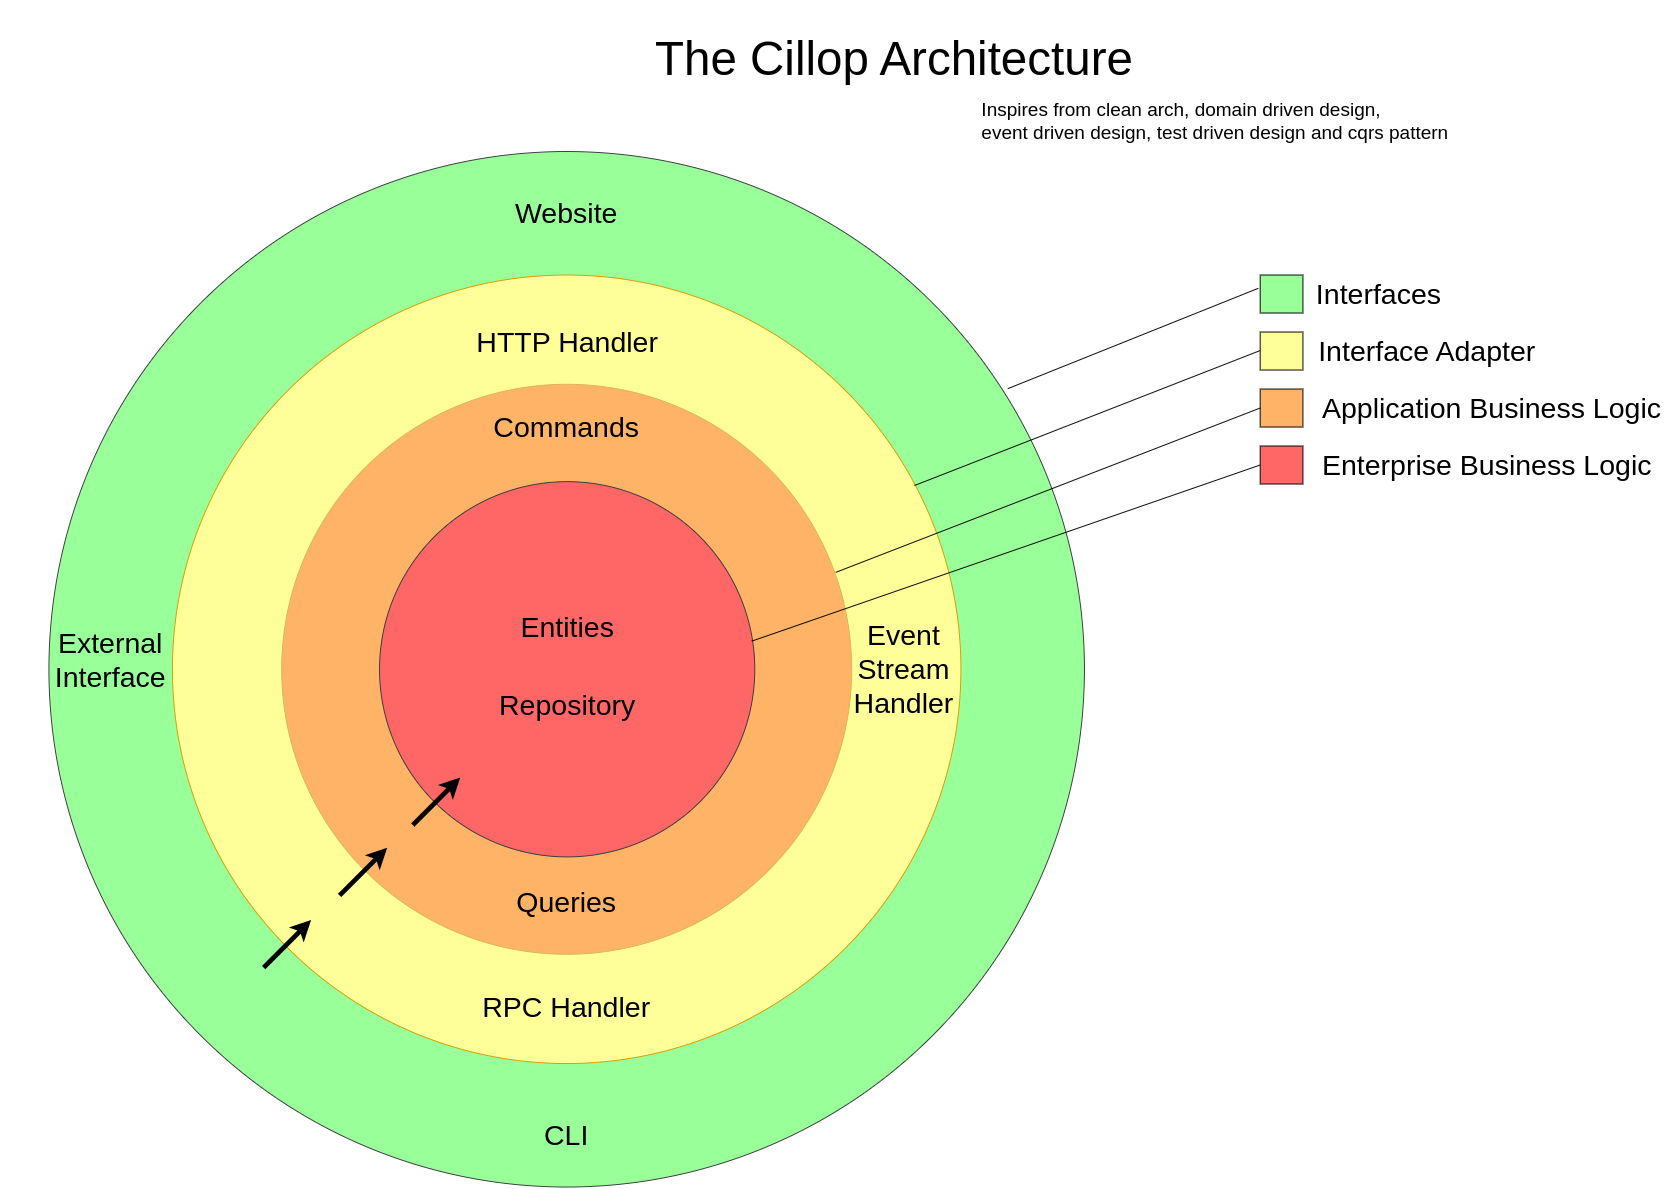

The diagram above was exported from draw.io. Its source (the exported page's mxGraphModel, read from the mxfile embedded in the PNG):
<mxGraphModel dx="2907" dy="3012" grid="1" gridSize="10" guides="1" tooltips="1" connect="1" arrows="1" fold="1" page="1" pageScale="1" pageWidth="850" pageHeight="1100" math="0" shadow="0">
  <root>
    <mxCell id="0" />
    <mxCell id="1" parent="0" />
    <mxCell id="MliUye8Wy5YOPjgEsKfS-1" value="" style="ellipse;whiteSpace=wrap;html=1;aspect=fixed;fillColor=#99FF99;strokeColor=#36393d;" vertex="1" parent="1">
      <mxGeometry x="-120" y="118" width="1090" height="1090" as="geometry" />
    </mxCell>
    <mxCell id="MliUye8Wy5YOPjgEsKfS-2" value="" style="ellipse;whiteSpace=wrap;html=1;aspect=fixed;fillColor=#FFFF99;strokeColor=#d79b00;" vertex="1" parent="1">
      <mxGeometry x="10" y="248" width="830" height="830" as="geometry" />
    </mxCell>
    <mxCell id="MliUye8Wy5YOPjgEsKfS-3" value="" style="ellipse;whiteSpace=wrap;html=1;aspect=fixed;fillColor=#FFB366;strokeColor=#d6b656;" vertex="1" parent="1">
      <mxGeometry x="125" y="363" width="600" height="600" as="geometry" />
    </mxCell>
    <mxCell id="MliUye8Wy5YOPjgEsKfS-4" value="" style="ellipse;whiteSpace=wrap;html=1;aspect=fixed;fillColor=#FF6666;strokeColor=#36393d;" vertex="1" parent="1">
      <mxGeometry x="228" y="465.5" width="395" height="395" as="geometry" />
    </mxCell>
    <mxCell id="MliUye8Wy5YOPjgEsKfS-5" value="&lt;font style=&quot;font-size: 30px;&quot;&gt;Entities&lt;/font&gt;" style="text;html=1;strokeColor=none;fillColor=none;align=center;verticalAlign=middle;whiteSpace=wrap;rounded=0;" vertex="1" parent="1">
      <mxGeometry x="380.5" y="598" width="90" height="40" as="geometry" />
    </mxCell>
    <mxCell id="MliUye8Wy5YOPjgEsKfS-7" value="&lt;span style=&quot;font-size: 30px;&quot;&gt;Repository&lt;/span&gt;" style="text;html=1;strokeColor=none;fillColor=none;align=center;verticalAlign=middle;whiteSpace=wrap;rounded=0;" vertex="1" parent="1">
      <mxGeometry x="310.5" y="668" width="230" height="65" as="geometry" />
    </mxCell>
    <mxCell id="MliUye8Wy5YOPjgEsKfS-10" value="&lt;font style=&quot;font-size: 30px;&quot;&gt;Commands&lt;/font&gt;" style="text;html=1;strokeColor=none;fillColor=none;align=center;verticalAlign=middle;whiteSpace=wrap;rounded=0;" vertex="1" parent="1">
      <mxGeometry x="380" y="388" width="90" height="40" as="geometry" />
    </mxCell>
    <mxCell id="MliUye8Wy5YOPjgEsKfS-11" value="&lt;font style=&quot;font-size: 30px;&quot;&gt;Queries&lt;/font&gt;" style="text;html=1;strokeColor=none;fillColor=none;align=center;verticalAlign=middle;whiteSpace=wrap;rounded=0;" vertex="1" parent="1">
      <mxGeometry x="380" y="888" width="90" height="40" as="geometry" />
    </mxCell>
    <mxCell id="MliUye8Wy5YOPjgEsKfS-12" value="&lt;font style=&quot;font-size: 30px;&quot;&gt;RPC Handler&lt;/font&gt;" style="text;html=1;strokeColor=none;fillColor=none;align=center;verticalAlign=middle;whiteSpace=wrap;rounded=0;" vertex="1" parent="1">
      <mxGeometry x="325" y="988" width="200" height="60" as="geometry" />
    </mxCell>
    <mxCell id="MliUye8Wy5YOPjgEsKfS-13" value="&lt;font style=&quot;font-size: 30px;&quot;&gt;HTTP Handler&lt;/font&gt;" style="text;html=1;strokeColor=none;fillColor=none;align=center;verticalAlign=middle;whiteSpace=wrap;rounded=0;" vertex="1" parent="1">
      <mxGeometry x="310.5" y="273" width="230" height="90" as="geometry" />
    </mxCell>
    <mxCell id="MliUye8Wy5YOPjgEsKfS-14" value="&lt;font style=&quot;font-size: 30px;&quot;&gt;Event&lt;br&gt;Stream&lt;br&gt;Handler&lt;br&gt;&lt;/font&gt;" style="text;html=1;strokeColor=none;fillColor=none;align=center;verticalAlign=middle;whiteSpace=wrap;rounded=0;" vertex="1" parent="1">
      <mxGeometry x="700" y="578" width="160" height="170" as="geometry" />
    </mxCell>
    <mxCell id="MliUye8Wy5YOPjgEsKfS-15" value="&lt;font style=&quot;font-size: 30px;&quot;&gt;Website&lt;/font&gt;" style="text;html=1;strokeColor=none;fillColor=none;align=center;verticalAlign=middle;whiteSpace=wrap;rounded=0;" vertex="1" parent="1">
      <mxGeometry x="310" y="138" width="230" height="90" as="geometry" />
    </mxCell>
    <mxCell id="MliUye8Wy5YOPjgEsKfS-16" value="&lt;font style=&quot;font-size: 30px;&quot;&gt;CLI&lt;/font&gt;" style="text;html=1;strokeColor=none;fillColor=none;align=center;verticalAlign=middle;whiteSpace=wrap;rounded=0;" vertex="1" parent="1">
      <mxGeometry x="310" y="1108" width="230" height="90" as="geometry" />
    </mxCell>
    <mxCell id="MliUye8Wy5YOPjgEsKfS-17" value="&lt;font style=&quot;font-size: 30px;&quot;&gt;External&lt;br&gt;Interface&lt;br&gt;&lt;/font&gt;" style="text;html=1;strokeColor=none;fillColor=none;align=center;verticalAlign=middle;whiteSpace=wrap;rounded=0;" vertex="1" parent="1">
      <mxGeometry x="-170" y="608" width="230" height="90" as="geometry" />
    </mxCell>
    <mxCell id="MliUye8Wy5YOPjgEsKfS-18" value="" style="rounded=0;whiteSpace=wrap;html=1;fillColor=#99FF99;" vertex="1" parent="1">
      <mxGeometry x="1155" y="248" width="45" height="40" as="geometry" />
    </mxCell>
    <mxCell id="MliUye8Wy5YOPjgEsKfS-19" value="" style="rounded=0;whiteSpace=wrap;html=1;fillColor=#FFFF99;" vertex="1" parent="1">
      <mxGeometry x="1155" y="308" width="45" height="40" as="geometry" />
    </mxCell>
    <mxCell id="MliUye8Wy5YOPjgEsKfS-20" value="" style="rounded=0;whiteSpace=wrap;html=1;fillColor=#FFB366;" vertex="1" parent="1">
      <mxGeometry x="1155" y="368" width="45" height="40" as="geometry" />
    </mxCell>
    <mxCell id="MliUye8Wy5YOPjgEsKfS-21" value="" style="rounded=0;whiteSpace=wrap;html=1;fillColor=#FF6666;" vertex="1" parent="1">
      <mxGeometry x="1155" y="428" width="45" height="40" as="geometry" />
    </mxCell>
    <mxCell id="MliUye8Wy5YOPjgEsKfS-23" value="&lt;font style=&quot;font-size: 30px;&quot;&gt;Enterprise Business Logic&lt;/font&gt;" style="text;html=1;strokeColor=none;fillColor=none;align=center;verticalAlign=middle;whiteSpace=wrap;rounded=0;" vertex="1" parent="1">
      <mxGeometry x="1209" y="428" width="370" height="40" as="geometry" />
    </mxCell>
    <mxCell id="MliUye8Wy5YOPjgEsKfS-24" value="&lt;font style=&quot;font-size: 30px;&quot;&gt;Application Business Logic&lt;/font&gt;" style="text;html=1;strokeColor=none;fillColor=none;align=center;verticalAlign=middle;whiteSpace=wrap;rounded=0;" vertex="1" parent="1">
      <mxGeometry x="1219" y="368" width="360" height="40" as="geometry" />
    </mxCell>
    <mxCell id="MliUye8Wy5YOPjgEsKfS-25" value="&lt;font style=&quot;font-size: 30px;&quot;&gt;Interface Adapter&amp;nbsp;&lt;/font&gt;" style="text;html=1;strokeColor=none;fillColor=none;align=center;verticalAlign=middle;whiteSpace=wrap;rounded=0;" vertex="1" parent="1">
      <mxGeometry x="1210" y="308" width="250" height="40" as="geometry" />
    </mxCell>
    <mxCell id="MliUye8Wy5YOPjgEsKfS-26" value="&lt;font style=&quot;font-size: 30px;&quot;&gt;Interfaces&lt;/font&gt;" style="text;html=1;strokeColor=none;fillColor=none;align=center;verticalAlign=middle;whiteSpace=wrap;rounded=0;" vertex="1" parent="1">
      <mxGeometry x="1210" y="248" width="140" height="40" as="geometry" />
    </mxCell>
    <mxCell id="MliUye8Wy5YOPjgEsKfS-28" value="" style="endArrow=classic;html=1;rounded=0;strokeWidth=5;" edge="1" parent="1">
      <mxGeometry width="50" height="50" relative="1" as="geometry">
        <mxPoint x="106" y="977" as="sourcePoint" />
        <mxPoint x="156" y="927" as="targetPoint" />
      </mxGeometry>
    </mxCell>
    <mxCell id="MliUye8Wy5YOPjgEsKfS-29" value="" style="endArrow=classic;html=1;rounded=0;strokeWidth=5;" edge="1" parent="1">
      <mxGeometry width="50" height="50" relative="1" as="geometry">
        <mxPoint x="186" y="901" as="sourcePoint" />
        <mxPoint x="236" y="851" as="targetPoint" />
      </mxGeometry>
    </mxCell>
    <mxCell id="MliUye8Wy5YOPjgEsKfS-30" value="" style="endArrow=classic;html=1;rounded=0;strokeWidth=5;" edge="1" parent="1">
      <mxGeometry width="50" height="50" relative="1" as="geometry">
        <mxPoint x="263" y="827" as="sourcePoint" />
        <mxPoint x="313" y="777" as="targetPoint" />
      </mxGeometry>
    </mxCell>
    <mxCell id="MliUye8Wy5YOPjgEsKfS-31" value="" style="endArrow=none;html=1;rounded=0;exitX=0.926;exitY=0.229;exitDx=0;exitDy=0;exitPerimeter=0;" edge="1" parent="1" source="MliUye8Wy5YOPjgEsKfS-1">
      <mxGeometry width="50" height="50" relative="1" as="geometry">
        <mxPoint x="1103" y="312" as="sourcePoint" />
        <mxPoint x="1153" y="262" as="targetPoint" />
      </mxGeometry>
    </mxCell>
    <mxCell id="MliUye8Wy5YOPjgEsKfS-32" value="" style="endArrow=none;html=1;rounded=0;exitX=0.941;exitY=0.267;exitDx=0;exitDy=0;exitPerimeter=0;" edge="1" parent="1" source="MliUye8Wy5YOPjgEsKfS-2">
      <mxGeometry width="50" height="50" relative="1" as="geometry">
        <mxPoint x="904" y="465.5" as="sourcePoint" />
        <mxPoint x="1155" y="327.5" as="targetPoint" />
      </mxGeometry>
    </mxCell>
    <mxCell id="MliUye8Wy5YOPjgEsKfS-33" value="" style="endArrow=none;html=1;rounded=0;exitX=0.992;exitY=0.425;exitDx=0;exitDy=0;exitPerimeter=0;" edge="1" parent="1" source="MliUye8Wy5YOPjgEsKfS-4">
      <mxGeometry width="50" height="50" relative="1" as="geometry">
        <mxPoint x="813" y="633.5" as="sourcePoint" />
        <mxPoint x="1155" y="448" as="targetPoint" />
      </mxGeometry>
    </mxCell>
    <mxCell id="MliUye8Wy5YOPjgEsKfS-34" value="" style="endArrow=none;html=1;rounded=0;exitX=0.972;exitY=0.33;exitDx=0;exitDy=0;exitPerimeter=0;" edge="1" parent="1" source="MliUye8Wy5YOPjgEsKfS-3">
      <mxGeometry width="50" height="50" relative="1" as="geometry">
        <mxPoint x="813" y="573.5" as="sourcePoint" />
        <mxPoint x="1155" y="388" as="targetPoint" />
      </mxGeometry>
    </mxCell>
    <mxCell id="MliUye8Wy5YOPjgEsKfS-35" value="&lt;font style=&quot;font-size: 50px;&quot;&gt;The Cillop Architecture&lt;/font&gt;" style="text;html=1;strokeColor=none;fillColor=none;align=center;verticalAlign=middle;whiteSpace=wrap;rounded=0;" vertex="1" parent="1">
      <mxGeometry x="450" y="-40" width="640" height="120" as="geometry" />
    </mxCell>
    <mxCell id="MliUye8Wy5YOPjgEsKfS-37" value="&lt;font style=&quot;font-size: 20px;&quot;&gt;&lt;br&gt;&lt;br&gt;Inspires from clean arch,&amp;nbsp;&lt;span style=&quot;background-color: initial;&quot;&gt;domain driven design, &lt;br&gt;&lt;div style=&quot;&quot;&gt;&lt;span style=&quot;background-color: initial;&quot;&gt;event driven design,&amp;nbsp;&lt;/span&gt;&lt;span style=&quot;background-color: initial;&quot;&gt;test driven design and cqrs pattern&lt;/span&gt;&lt;/div&gt;&lt;/span&gt;&lt;/font&gt;" style="text;html=1;strokeColor=none;fillColor=none;align=left;verticalAlign=middle;whiteSpace=wrap;rounded=0;" vertex="1" parent="1">
      <mxGeometry x="860" y="20" width="520" height="82" as="geometry" />
    </mxCell>
  </root>
</mxGraphModel>